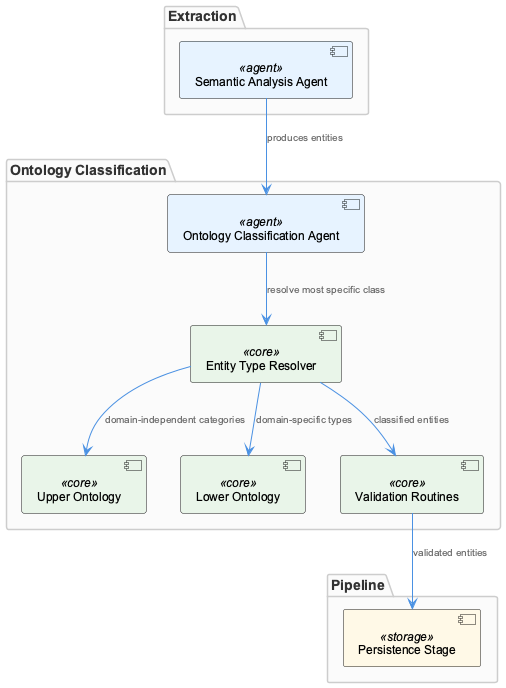

The diagram above was rendered by PlantUML. Its source (embedded in the PNG):
@startuml
!include /Users/Q284340/Agentic/coding/docs/puml/_standard-style.puml

package "Extraction" {
  component "Semantic Analysis Agent" as sem <<agent>>
}

package "Ontology Classification" {
  component "Ontology Classification Agent" as ont <<agent>>
  component "Upper Ontology" as upper <<core>>
  component "Lower Ontology" as lower <<core>>
  component "Entity Type Resolver" as resolver <<core>>
  component "Validation Routines" as validator <<core>>
}

package "Pipeline" {
  component "Persistence Stage" as persist <<storage>>
}

sem --> ont : "produces entities"
ont --> resolver : "resolve most specific class"
resolver --> upper : "domain-independent categories"
resolver --> lower : "domain-specific types"
resolver --> validator : "classified entities"
validator --> persist : "validated entities"

@enduml